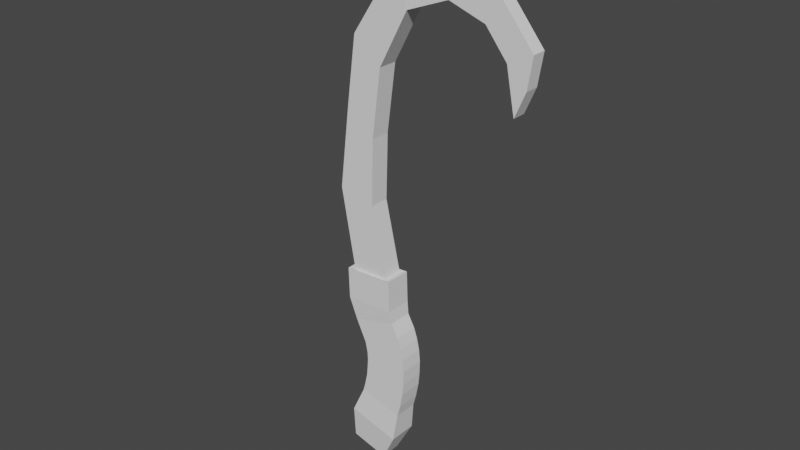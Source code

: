 # Source: Blade.blend  (saved by Blender 2.92.15; exported with 4.5.12 LTS)
import bpy
from mathutils import Matrix  # noqa: F401  (used for matrix-valued properties, if any)

bpy.ops.wm.read_factory_settings(use_empty=True)
scene = bpy.context.scene
scene.name = 'Scene'

# ---- collections
col_collection = bpy.data.collections.new('Collection'); scene.collection.children.link(col_collection)

# ---- world
world_world = bpy.data.worlds.new('World'); scene.world = world_world
world_world.use_nodes = True; world_world.node_tree.nodes.clear()
_N = world_world.node_tree.nodes; _L = world_world.node_tree.links
n0 = _N.new('ShaderNodeOutputWorld'); n0.name = 'World Output'; n0.location = (300, 300)
n1 = _N.new('ShaderNodeBackground'); n1.name = 'Background'; n1.location = (10, 300)
n1.inputs[0].default_value = (0.05088, 0.05088, 0.05088, 1.0)
_L.new(n1.outputs[0], n0.inputs[0])
n0.is_active_output = True
world_world.color = (0.05088, 0.05088, 0.05088)
world_world.use_sun_shadow = False
world_world.sun_shadow_jitter_overblur = 0.0

# ---- meshes
me_cube_001 = bpy.data.meshes.new('Cube.001')
me_cube_001.from_pydata([(-0.7262, -0.7262, -1.0), (-1.0, -1.0, 1.0), (-0.7262, 0.7262, -1.0), (-1.0, 1.0, 1.0), (0.7262, -0.7262, -1.0), (1.0, -1.0, 1.0), (0.7262, 0.7262, -1.0), (1.0, 1.0, 1.0), (-0.8482, -0.8482, 2.73), (-0.8482, 0.8482, 2.73), (0.8482, 0.8482, 2.73), (0.8482, -0.8482, 2.73), (-0.8461, -0.8482, 3.29), (-0.8461, 0.8482, 3.29), (0.8461, 0.8482, 3.474), (0.8461, -0.8482, 3.474), (-0.8718, -0.8482, 3.96), (-0.8718, 0.8482, 3.96), (0.8006, 0.8482, 4.405), (0.8006, -0.8482, 4.405), (-0.9316, -0.8482, 4.525), (-0.9316, 0.8482, 4.525), (0.7214, 0.8482, 5.121), (0.7214, -0.8482, 5.121), (-1.004, -0.8482, 5.058), (-1.004, 0.8482, 5.058), (0.5935, 0.8482, 5.95), (0.5935, -0.8482, 5.95), (-1.085, -0.8482, 5.444), (-1.085, 0.8482, 5.444), (0.428, 0.8482, 6.645), (0.428, -0.8482, 6.645), (-1.218, -0.8482, 5.866), (-1.218, 0.8482, 5.866), (0.2206, 0.8482, 7.274), (0.2206, -0.8482, 7.274), (-1.28, -0.8482, 6.057), (-1.28, 0.8482, 6.057), (-0.01419, 0.8482, 7.825), (-0.01419, -0.8482, 7.825), (-1.28, -0.8482, 6.057), (-1.28, 0.8482, 6.057), (-0.01419, 0.8482, 7.825), (-0.01419, -0.8482, 7.825), (-1.889, -0.8482, 7.17), (-1.889, 0.8482, 7.17), (-0.4142, 0.8482, 8.482), (-0.4142, -0.8482, 8.482), (-2.373, -0.9251, 8.296), (-2.373, 0.9251, 8.296), (-0.6029, 0.9251, 9.14), (-0.6029, -0.9251, 9.14), (-2.497, -0.6956, 10.12), (-2.497, 0.6956, 10.12), (-1.149, 0.6956, 10.76), (-1.149, -0.6956, 10.76), (-2.723, -0.9251, 10.09), (-2.723, 0.9251, 10.09), (-0.9528, 0.9251, 10.94), (-0.9528, -0.9251, 10.94), (-3.839, -0.6956, 14.55), (-3.839, 0.6956, 14.55), (-2.431, 0.6956, 14.6), (-2.431, -0.6956, 14.6), (-3.839, -0.6956, 14.55), (-3.839, 0.6956, 14.55), (-2.431, 0.6956, 14.6), (-2.431, -0.6956, 14.6), (-4.281, -0.6956, 19.36), (-4.281, 0.6956, 19.36), (-3.013, 0.6956, 18.4), (-3.013, -0.6956, 18.4), (-4.618, -0.6956, 23.34), (-4.618, 0.6956, 23.34), (-3.351, 0.6956, 22.38), (-3.351, -0.6956, 22.38), (-3.687, -0.6956, 27.72), (-3.687, 0.6956, 27.72), (-2.828, 0.6956, 25.97), (-2.828, -0.6956, 25.97), (-1.501, -0.5698, 29.27), (-1.501, 0.5698, 29.27), (-1.501, 0.5698, 27.46), (-1.501, -0.5698, 27.46), (0.2462, -0.4971, 28.76), (0.2462, 0.4971, 28.76), (-0.08949, 0.4971, 27.27), (-0.08948, -0.4971, 27.27), (1.713, -0.4971, 27.11), (1.713, 0.4971, 27.11), (0.9597, 0.4971, 26.06), (0.9597, -0.4971, 26.06), (1.713, -0.4971, 27.11), (1.713, 0.4971, 27.11), (0.9597, 0.4971, 26.06), (0.9597, -0.4971, 26.06), (1.836, -0.4971, 25.29), (1.836, 0.4971, 25.29), (1.695, 0.4971, 23.73), (1.695, -0.4971, 23.73)], [], [(0, 1, 3, 2), (2, 3, 7, 6), (6, 7, 5, 4), (4, 5, 1, 0), (2, 6, 4, 0), (7, 3, 9, 10), (11, 10, 14, 15), (5, 7, 10, 11), (3, 1, 8, 9), (1, 5, 11, 8), (13, 12, 16, 17), (9, 8, 12, 13), (8, 11, 15, 12), (10, 9, 13, 14), (16, 19, 23, 20), (12, 15, 19, 16), (14, 13, 17, 18), (15, 14, 18, 19), (23, 22, 26, 27), (18, 17, 21, 22), (19, 18, 22, 23), (17, 16, 20, 21), (24, 27, 31, 28), (21, 20, 24, 25), (20, 23, 27, 24), (22, 21, 25, 26), (30, 29, 33, 34), (26, 25, 29, 30), (27, 26, 30, 31), (25, 24, 28, 29), (35, 34, 38, 39), (31, 30, 34, 35), (29, 28, 32, 33), (28, 31, 35, 32), (36, 39, 43, 40), (33, 32, 36, 37), (32, 35, 39, 36), (34, 33, 37, 38), (43, 42, 46, 47), (38, 37, 41, 42), (39, 38, 42, 43), (37, 36, 40, 41), (47, 46, 50, 51), (41, 40, 44, 45), (40, 43, 47, 44), (42, 41, 45, 46), (48, 51, 59, 56), (45, 44, 48, 49), (44, 47, 51, 48), (46, 45, 49, 50), (54, 53, 61, 62), (50, 49, 57, 58), (51, 50, 58, 59), (49, 48, 56, 57), (52, 53, 57, 56), (53, 54, 58, 57), (54, 55, 59, 58), (55, 52, 56, 59), (63, 62, 66, 67), (55, 54, 62, 63), (53, 52, 60, 61), (52, 55, 63, 60), (64, 67, 71, 68), (61, 60, 64, 65), (60, 63, 67, 64), (62, 61, 65, 66), (71, 70, 74, 75), (66, 65, 69, 70), (67, 66, 70, 71), (65, 64, 68, 69), (75, 74, 78, 79), (69, 68, 72, 73), (68, 71, 75, 72), (70, 69, 73, 74), (76, 79, 83, 80), (73, 72, 76, 77), (72, 75, 79, 76), (74, 73, 77, 78), (83, 82, 86, 87), (78, 77, 81, 82), (79, 78, 82, 83), (77, 76, 80, 81), (85, 84, 88, 89), (81, 80, 84, 85), (80, 83, 87, 84), (82, 81, 85, 86), (88, 91, 95, 92), (84, 87, 91, 88), (86, 85, 89, 90), (87, 86, 90, 91), (95, 94, 98, 99), (90, 89, 93, 94), (91, 90, 94, 95), (89, 88, 92, 93), (98, 97, 96, 99), (93, 92, 96, 97), (92, 95, 99, 96), (94, 93, 97, 98)])
_uv = me_cube_001.uv_layers.new(name='UVMap')
_uv.uv.foreach_set('vector', [0.375, 0.0, 0.625, 0.0, 0.625, 0.25, 0.375, 0.25, 0.375, 0.25, 0.625, 0.25, 0.625, 0.5, 0.375, 0.5, 0.375, 0.5, 0.625, 0.5, 0.625, 0.75, 0.375, 0.75, 0.375, 0.75, 0.625, 0.75, 0.625, 1.0, 0.375, 1.0, 0.125, 0.5, 0.375, 0.5, 0.375, 0.75, 0.125, 0.75, 0.625, 0.5, 0.625, 0.25, 0.625, 0.25, 0.625, 0.5, 0.625, 0.75, 0.625, 0.5, 0.625, 0.5, 0.625, 0.75, 0.625, 0.75, 0.625, 0.5, 0.625, 0.5, 0.625, 0.75, 0.625, 0.25, 0.625, 0.0, 0.625, 0.0, 0.625, 0.25, 0.625, 1.0, 0.625, 0.75, 0.625, 0.75, 0.625, 1.0, 0.625, 0.25, 0.625, 0.0, 0.625, 0.0, 0.625, 0.25, 0.625, 0.25, 0.625, 0.0, 0.625, 0.0, 0.625, 0.25, 0.625, 1.0, 0.625, 0.75, 0.625, 0.75, 0.625, 1.0, 0.625, 0.5, 0.625, 0.25, 0.625, 0.25, 0.625, 0.5, 0.625, 1.0, 0.625, 0.75, 0.625, 0.75, 0.625, 1.0, 0.625, 1.0, 0.625, 0.75, 0.625, 0.75, 0.625, 1.0, 0.625, 0.5, 0.625, 0.25, 0.625, 0.25, 0.625, 0.5, 0.625, 0.75, 0.625, 0.5, 0.625, 0.5, 0.625, 0.75, 0.625, 0.75, 0.625, 0.5, 0.625, 0.5, 0.625, 0.75, 0.625, 0.5, 0.625, 0.25, 0.625, 0.25, 0.625, 0.5, 0.625, 0.75, 0.625, 0.5, 0.625, 0.5, 0.625, 0.75, 0.625, 0.25, 0.625, 0.0, 0.625, 0.0, 0.625, 0.25, 0.625, 1.0, 0.625, 0.75, 0.625, 0.75, 0.625, 1.0, 0.625, 0.25, 0.625, 0.0, 0.625, 0.0, 0.625, 0.25, 0.625, 1.0, 0.625, 0.75, 0.625, 0.75, 0.625, 1.0, 0.625, 0.5, 0.625, 0.25, 0.625, 0.25, 0.625, 0.5, 0.625, 0.5, 0.625, 0.25, 0.625, 0.25, 0.625, 0.5, 0.625, 0.5, 0.625, 0.25, 0.625, 0.25, 0.625, 0.5, 0.625, 0.75, 0.625, 0.5, 0.625, 0.5, 0.625, 0.75, 0.625, 0.25, 0.625, 0.0, 0.625, 0.0, 0.625, 0.25, 0.625, 0.75, 0.625, 0.5, 0.625, 0.5, 0.625, 0.75, 0.625, 0.75, 0.625, 0.5, 0.625, 0.5, 0.625, 0.75, 0.625, 0.25, 0.625, 0.0, 0.625, 0.0, 0.625, 0.25, 0.625, 1.0, 0.625, 0.75, 0.625, 0.75, 0.625, 1.0, 0.625, 1.0, 0.625, 0.75, 0.625, 0.75, 0.625, 1.0, 0.625, 0.25, 0.625, 0.0, 0.625, 0.0, 0.625, 0.25, 0.625, 1.0, 0.625, 0.75, 0.625, 0.75, 0.625, 1.0, 0.625, 0.5, 0.625, 0.25, 0.625, 0.25, 0.625, 0.5, 0.625, 0.75, 0.625, 0.5, 0.625, 0.5, 0.625, 0.75, 0.625, 0.5, 0.625, 0.25, 0.625, 0.25, 0.625, 0.5, 0.625, 0.75, 0.625, 0.5, 0.625, 0.5, 0.625, 0.75, 0.625, 0.25, 0.625, 0.0, 0.625, 0.0, 0.625, 0.25, 0.625, 0.75, 0.625, 0.5, 0.625, 0.5, 0.625, 0.75, 0.625, 0.25, 0.625, 0.0, 0.625, 0.0, 0.625, 0.25, 0.625, 1.0, 0.625, 0.75, 0.625, 0.75, 0.625, 1.0, 0.625, 0.5, 0.625, 0.25, 0.625, 0.25, 0.625, 0.5, 0.625, 1.0, 0.625, 0.75, 0.625, 0.75, 0.625, 1.0, 0.625, 0.25, 0.625, 0.0, 0.625, 0.0, 0.625, 0.25, 0.625, 1.0, 0.625, 0.75, 0.625, 0.75, 0.625, 1.0, 0.625, 0.5, 0.625, 0.25, 0.625, 0.25, 0.625, 0.5, 0.6462, 0.5225, 0.8538, 0.5225, 0.8538, 0.5225, 0.6462, 0.5225, 0.625, 0.5, 0.625, 0.25, 0.625, 0.25, 0.625, 0.5, 0.625, 0.75, 0.625, 0.5, 0.625, 0.5, 0.625, 0.75, 0.625, 0.25, 0.625, 0.0, 0.625, 0.0, 0.625, 0.25, 0.8538, 0.7275, 0.8538, 0.5225, 0.875, 0.5, 0.875, 0.75, 0.8538, 0.5225, 0.6462, 0.5225, 0.625, 0.5, 0.875, 0.5, 0.6462, 0.5225, 0.6462, 0.7275, 0.625, 0.75, 0.625, 0.5, 0.6462, 0.7275, 0.8538, 0.7275, 0.875, 0.75, 0.625, 0.75, 0.6462, 0.7275, 0.6462, 0.5225, 0.6462, 0.5225, 0.6462, 0.7275, 0.6462, 0.7275, 0.6462, 0.5225, 0.6462, 0.5225, 0.6462, 0.7275, 0.8538, 0.5225, 0.8538, 0.7275, 0.8538, 0.7275, 0.8538, 0.5225, 0.8538, 0.7275, 0.6462, 0.7275, 0.6462, 0.7275, 0.8538, 0.7275, 0.8538, 0.7275, 0.6462, 0.7275, 0.6462, 0.7275, 0.8538, 0.7275, 0.8538, 0.5225, 0.8538, 0.7275, 0.8538, 0.7275, 0.8538, 0.5225, 0.8538, 0.7275, 0.6462, 0.7275, 0.6462, 0.7275, 0.8538, 0.7275, 0.6462, 0.5225, 0.8538, 0.5225, 0.8538, 0.5225, 0.6462, 0.5225, 0.6462, 0.7275, 0.6462, 0.5225, 0.6462, 0.5225, 0.6462, 0.7275, 0.6462, 0.5225, 0.8538, 0.5225, 0.8538, 0.5225, 0.6462, 0.5225, 0.6462, 0.7275, 0.6462, 0.5225, 0.6462, 0.5225, 0.6462, 0.7275, 0.8538, 0.5225, 0.8538, 0.7275, 0.8538, 0.7275, 0.8538, 0.5225, 0.6462, 0.7275, 0.6462, 0.5225, 0.6462, 0.5225, 0.6462, 0.7275, 0.8538, 0.5225, 0.8538, 0.7275, 0.8538, 0.7275, 0.8538, 0.5225, 0.8538, 0.7275, 0.6462, 0.7275, 0.6462, 0.7275, 0.8538, 0.7275, 0.6462, 0.5225, 0.8538, 0.5225, 0.8538, 0.5225, 0.6462, 0.5225, 0.8538, 0.7275, 0.6462, 0.7275, 0.6462, 0.7275, 0.8538, 0.7275, 0.8538, 0.5225, 0.8538, 0.7275, 0.8538, 0.7275, 0.8538, 0.5225, 0.8538, 0.7275, 0.6462, 0.7275, 0.6462, 0.7275, 0.8538, 0.7275, 0.6462, 0.5225, 0.8538, 0.5225, 0.8538, 0.5225, 0.6462, 0.5225, 0.6462, 0.7275, 0.6462, 0.5225, 0.6462, 0.5225, 0.6462, 0.7275, 0.6462, 0.5225, 0.8538, 0.5225, 0.8538, 0.5225, 0.6462, 0.5225, 0.6462, 0.7275, 0.6462, 0.5225, 0.6462, 0.5225, 0.6462, 0.7275, 0.8538, 0.5225, 0.8538, 0.7275, 0.8538, 0.7275, 0.8538, 0.5225, 0.8538, 0.5225, 0.8538, 0.7275, 0.8538, 0.7275, 0.8538, 0.5225, 0.8538, 0.5225, 0.8538, 0.7275, 0.8538, 0.7275, 0.8538, 0.5225, 0.8538, 0.7275, 0.6462, 0.7275, 0.6462, 0.7275, 0.8538, 0.7275, 0.6462, 0.5225, 0.8538, 0.5225, 0.8538, 0.5225, 0.6462, 0.5225, 0.8538, 0.7275, 0.6462, 0.7275, 0.6462, 0.7275, 0.8538, 0.7275, 0.8538, 0.7275, 0.6462, 0.7275, 0.6462, 0.7275, 0.8538, 0.7275, 0.6462, 0.5225, 0.8538, 0.5225, 0.8538, 0.5225, 0.6462, 0.5225, 0.6462, 0.7275, 0.6462, 0.5225, 0.6462, 0.5225, 0.6462, 0.7275, 0.6462, 0.7275, 0.6462, 0.5225, 0.6462, 0.5225, 0.6462, 0.7275, 0.6462, 0.5225, 0.8538, 0.5225, 0.8538, 0.5225, 0.6462, 0.5225, 0.6462, 0.7275, 0.6462, 0.5225, 0.6462, 0.5225, 0.6462, 0.7275, 0.8538, 0.5225, 0.8538, 0.7275, 0.8538, 0.7275, 0.8538, 0.5225, 0.6462, 0.5225, 0.8538, 0.5225, 0.8538, 0.7275, 0.6462, 0.7275, 0.8538, 0.5225, 0.8538, 0.7275, 0.8538, 0.7275, 0.8538, 0.5225, 0.8538, 0.7275, 0.6462, 0.7275, 0.6462, 0.7275, 0.8538, 0.7275, 0.6462, 0.5225, 0.8538, 0.5225, 0.8538, 0.5225, 0.6462, 0.5225])
me_cube_001.use_remesh_fix_poles = True
me_cube_001.use_remesh_preserve_attributes = False
me_cube_001.use_mirror_z = True
me_cube_001.use_mirror_vertex_groups = False
me_cube_001.update()

# ---- objects
ob_cube = bpy.data.objects.new('Cube', me_cube_001)

# ---- transforms, parenting, visibility, modifiers, constraints
ob_cube.location = (0.0, 0.0, 0.0)
ob_cube.rotation_euler = (0.0, 0.2639, 0.0)
ob_cube.scale = (0.09052, 0.04935, 0.05782)
ob_cube.lineart.crease_threshold = 0.0
ob_cube.use_mesh_mirror_z = True

# ---- collection membership
col_collection.objects.link(ob_cube)

# ---- scene / render settings (as saved in the file)
scene.frame_start = 1; scene.frame_end = 250; scene.frame_set(1)
scene.render.engine = 'BLENDER_EEVEE_NEXT'
scene.cycles.use_denoising = False
scene.cycles.samples = 128
scene.cycles.sampling_pattern = 'TABULATED_SOBOL'
scene.cycles.use_adaptive_sampling = False
scene.cycles.use_light_tree = False
scene.view_settings.view_transform = 'Filmic'
bpy.context.view_layer.update()

# ---- added for rendering (the .blend has no active camera and no usable light): camera, sun
cam_auto = bpy.data.cameras.new('AutoCamera')
cam_auto.lens = 50.0
cam_auto.sensor_width = 36.0
cam_auto.clip_end = 1000.0
ob_auto_camera = bpy.data.objects.new('AutoCamera', cam_auto)
scene.collection.objects.link(ob_auto_camera)
ob_auto_camera.location = (2.04204, -2.34051, 2.38215)
ob_auto_camera.rotation_euler = (1.09748, -7.21219e-08, 0.694738)
scene.camera = ob_auto_camera
light_auto_sun = bpy.data.lights.new('AutoSun', 'SUN')
light_auto_sun.energy = 3.0
light_auto_sun.angle = 0.0523599
ob_auto_sun = bpy.data.objects.new('AutoSun', light_auto_sun)
scene.collection.objects.link(ob_auto_sun)
ob_auto_sun.rotation_euler = (0.872665, 0.174533, 0.523599)
bpy.context.view_layer.update()
